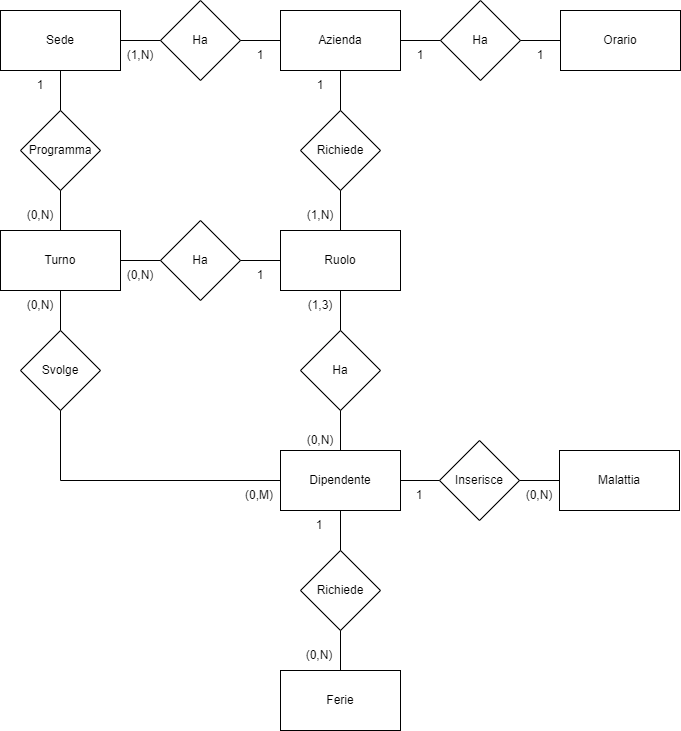

The diagram above was exported from draw.io. Its source (the exported page's mxGraphModel, read from the mxfile embedded in the PNG):
<mxGraphModel dx="1422" dy="766" grid="1" gridSize="10" guides="1" tooltips="1" connect="1" arrows="1" fold="1" page="1" pageScale="1" pageWidth="827" pageHeight="1169" math="0" shadow="0">
  <root>
    <mxCell id="WIyWlLk6GJQsqaUBKTNV-0" />
    <mxCell id="WIyWlLk6GJQsqaUBKTNV-1" parent="WIyWlLk6GJQsqaUBKTNV-0" />
    <mxCell id="Blfji9jSVeePKUD_L8pD-0" value="Azienda" style="rounded=0;whiteSpace=wrap;html=1;" vertex="1" parent="WIyWlLk6GJQsqaUBKTNV-1">
      <mxGeometry x="360" y="140" width="120" height="60" as="geometry" />
    </mxCell>
    <mxCell id="Blfji9jSVeePKUD_L8pD-1" value="Orario" style="rounded=0;whiteSpace=wrap;html=1;" vertex="1" parent="WIyWlLk6GJQsqaUBKTNV-1">
      <mxGeometry x="640" y="140" width="120" height="60" as="geometry" />
    </mxCell>
    <mxCell id="Blfji9jSVeePKUD_L8pD-3" value="Ha" style="rhombus;whiteSpace=wrap;html=1;" vertex="1" parent="WIyWlLk6GJQsqaUBKTNV-1">
      <mxGeometry x="520" y="130" width="80" height="80" as="geometry" />
    </mxCell>
    <mxCell id="Blfji9jSVeePKUD_L8pD-4" value="" style="endArrow=none;html=1;rounded=0;entryX=0;entryY=0.5;entryDx=0;entryDy=0;exitX=1;exitY=0.5;exitDx=0;exitDy=0;" edge="1" parent="WIyWlLk6GJQsqaUBKTNV-1" source="Blfji9jSVeePKUD_L8pD-0" target="Blfji9jSVeePKUD_L8pD-3">
      <mxGeometry width="50" height="50" relative="1" as="geometry">
        <mxPoint x="390" y="320" as="sourcePoint" />
        <mxPoint x="440" y="270" as="targetPoint" />
      </mxGeometry>
    </mxCell>
    <mxCell id="Blfji9jSVeePKUD_L8pD-5" value="" style="endArrow=none;html=1;rounded=0;entryX=0;entryY=0.5;entryDx=0;entryDy=0;exitX=1;exitY=0.5;exitDx=0;exitDy=0;" edge="1" parent="WIyWlLk6GJQsqaUBKTNV-1" source="Blfji9jSVeePKUD_L8pD-3" target="Blfji9jSVeePKUD_L8pD-1">
      <mxGeometry width="50" height="50" relative="1" as="geometry">
        <mxPoint x="390" y="320" as="sourcePoint" />
        <mxPoint x="440" y="270" as="targetPoint" />
      </mxGeometry>
    </mxCell>
    <mxCell id="Blfji9jSVeePKUD_L8pD-7" value="Sede" style="rounded=0;whiteSpace=wrap;html=1;" vertex="1" parent="WIyWlLk6GJQsqaUBKTNV-1">
      <mxGeometry x="80" y="140" width="120" height="60" as="geometry" />
    </mxCell>
    <mxCell id="Blfji9jSVeePKUD_L8pD-8" value="Ha" style="rhombus;whiteSpace=wrap;html=1;" vertex="1" parent="WIyWlLk6GJQsqaUBKTNV-1">
      <mxGeometry x="240" y="130" width="80" height="80" as="geometry" />
    </mxCell>
    <mxCell id="Blfji9jSVeePKUD_L8pD-9" value="" style="endArrow=none;html=1;rounded=0;entryX=0;entryY=0.5;entryDx=0;entryDy=0;exitX=1;exitY=0.5;exitDx=0;exitDy=0;" edge="1" parent="WIyWlLk6GJQsqaUBKTNV-1" source="Blfji9jSVeePKUD_L8pD-8" target="Blfji9jSVeePKUD_L8pD-0">
      <mxGeometry width="50" height="50" relative="1" as="geometry">
        <mxPoint x="390" y="320" as="sourcePoint" />
        <mxPoint x="440" y="270" as="targetPoint" />
      </mxGeometry>
    </mxCell>
    <mxCell id="Blfji9jSVeePKUD_L8pD-10" value="" style="endArrow=none;html=1;rounded=0;entryX=0;entryY=0.5;entryDx=0;entryDy=0;exitX=1;exitY=0.5;exitDx=0;exitDy=0;" edge="1" parent="WIyWlLk6GJQsqaUBKTNV-1" source="Blfji9jSVeePKUD_L8pD-7" target="Blfji9jSVeePKUD_L8pD-8">
      <mxGeometry width="50" height="50" relative="1" as="geometry">
        <mxPoint x="390" y="320" as="sourcePoint" />
        <mxPoint x="440" y="270" as="targetPoint" />
      </mxGeometry>
    </mxCell>
    <mxCell id="Blfji9jSVeePKUD_L8pD-11" value="1" style="text;html=1;strokeColor=none;fillColor=none;align=center;verticalAlign=middle;whiteSpace=wrap;rounded=0;" vertex="1" parent="WIyWlLk6GJQsqaUBKTNV-1">
      <mxGeometry x="590" y="170" width="60" height="30" as="geometry" />
    </mxCell>
    <mxCell id="Blfji9jSVeePKUD_L8pD-12" value="1" style="text;html=1;strokeColor=none;fillColor=none;align=center;verticalAlign=middle;whiteSpace=wrap;rounded=0;" vertex="1" parent="WIyWlLk6GJQsqaUBKTNV-1">
      <mxGeometry x="470" y="170" width="60" height="30" as="geometry" />
    </mxCell>
    <mxCell id="Blfji9jSVeePKUD_L8pD-13" value="(1,N)" style="text;html=1;strokeColor=none;fillColor=none;align=center;verticalAlign=middle;whiteSpace=wrap;rounded=0;" vertex="1" parent="WIyWlLk6GJQsqaUBKTNV-1">
      <mxGeometry x="190" y="170" width="60" height="30" as="geometry" />
    </mxCell>
    <mxCell id="Blfji9jSVeePKUD_L8pD-14" value="1" style="text;html=1;strokeColor=none;fillColor=none;align=center;verticalAlign=middle;whiteSpace=wrap;rounded=0;" vertex="1" parent="WIyWlLk6GJQsqaUBKTNV-1">
      <mxGeometry x="310" y="170" width="60" height="30" as="geometry" />
    </mxCell>
    <mxCell id="Blfji9jSVeePKUD_L8pD-15" value="Richiede" style="rhombus;whiteSpace=wrap;html=1;" vertex="1" parent="WIyWlLk6GJQsqaUBKTNV-1">
      <mxGeometry x="380" y="240" width="80" height="80" as="geometry" />
    </mxCell>
    <mxCell id="Blfji9jSVeePKUD_L8pD-16" value="Ruolo" style="rounded=0;whiteSpace=wrap;html=1;" vertex="1" parent="WIyWlLk6GJQsqaUBKTNV-1">
      <mxGeometry x="360" y="360" width="120" height="60" as="geometry" />
    </mxCell>
    <mxCell id="Blfji9jSVeePKUD_L8pD-17" value="" style="endArrow=none;html=1;rounded=0;entryX=0.5;entryY=1;entryDx=0;entryDy=0;exitX=0.5;exitY=0;exitDx=0;exitDy=0;" edge="1" parent="WIyWlLk6GJQsqaUBKTNV-1" source="Blfji9jSVeePKUD_L8pD-15" target="Blfji9jSVeePKUD_L8pD-0">
      <mxGeometry width="50" height="50" relative="1" as="geometry">
        <mxPoint x="390" y="320" as="sourcePoint" />
        <mxPoint x="440" y="270" as="targetPoint" />
      </mxGeometry>
    </mxCell>
    <mxCell id="Blfji9jSVeePKUD_L8pD-18" value="" style="endArrow=none;html=1;rounded=0;entryX=0.5;entryY=1;entryDx=0;entryDy=0;exitX=0.5;exitY=0;exitDx=0;exitDy=0;" edge="1" parent="WIyWlLk6GJQsqaUBKTNV-1" source="Blfji9jSVeePKUD_L8pD-16" target="Blfji9jSVeePKUD_L8pD-15">
      <mxGeometry width="50" height="50" relative="1" as="geometry">
        <mxPoint x="390" y="320" as="sourcePoint" />
        <mxPoint x="440" y="270" as="targetPoint" />
      </mxGeometry>
    </mxCell>
    <mxCell id="Blfji9jSVeePKUD_L8pD-19" value="(1,N)" style="text;html=1;strokeColor=none;fillColor=none;align=center;verticalAlign=middle;whiteSpace=wrap;rounded=0;" vertex="1" parent="WIyWlLk6GJQsqaUBKTNV-1">
      <mxGeometry x="370" y="330" width="60" height="30" as="geometry" />
    </mxCell>
    <mxCell id="Blfji9jSVeePKUD_L8pD-20" value="1" style="text;html=1;strokeColor=none;fillColor=none;align=center;verticalAlign=middle;whiteSpace=wrap;rounded=0;" vertex="1" parent="WIyWlLk6GJQsqaUBKTNV-1">
      <mxGeometry x="370" y="200" width="60" height="30" as="geometry" />
    </mxCell>
    <mxCell id="Blfji9jSVeePKUD_L8pD-22" value="Turno" style="rounded=0;whiteSpace=wrap;html=1;" vertex="1" parent="WIyWlLk6GJQsqaUBKTNV-1">
      <mxGeometry x="80" y="360" width="120" height="60" as="geometry" />
    </mxCell>
    <mxCell id="Blfji9jSVeePKUD_L8pD-23" value="Programma" style="rhombus;whiteSpace=wrap;html=1;" vertex="1" parent="WIyWlLk6GJQsqaUBKTNV-1">
      <mxGeometry x="100" y="240" width="80" height="80" as="geometry" />
    </mxCell>
    <mxCell id="Blfji9jSVeePKUD_L8pD-24" value="" style="endArrow=none;html=1;rounded=0;entryX=0.5;entryY=1;entryDx=0;entryDy=0;exitX=0.5;exitY=0;exitDx=0;exitDy=0;" edge="1" parent="WIyWlLk6GJQsqaUBKTNV-1" source="Blfji9jSVeePKUD_L8pD-23" target="Blfji9jSVeePKUD_L8pD-7">
      <mxGeometry width="50" height="50" relative="1" as="geometry">
        <mxPoint x="390" y="320" as="sourcePoint" />
        <mxPoint x="440" y="270" as="targetPoint" />
      </mxGeometry>
    </mxCell>
    <mxCell id="Blfji9jSVeePKUD_L8pD-25" value="" style="endArrow=none;html=1;rounded=0;entryX=0.5;entryY=1;entryDx=0;entryDy=0;exitX=0.5;exitY=0;exitDx=0;exitDy=0;" edge="1" parent="WIyWlLk6GJQsqaUBKTNV-1" source="Blfji9jSVeePKUD_L8pD-22" target="Blfji9jSVeePKUD_L8pD-23">
      <mxGeometry width="50" height="50" relative="1" as="geometry">
        <mxPoint x="390" y="320" as="sourcePoint" />
        <mxPoint x="440" y="270" as="targetPoint" />
      </mxGeometry>
    </mxCell>
    <mxCell id="Blfji9jSVeePKUD_L8pD-27" value="(0,N)" style="text;html=1;strokeColor=none;fillColor=none;align=center;verticalAlign=middle;whiteSpace=wrap;rounded=0;" vertex="1" parent="WIyWlLk6GJQsqaUBKTNV-1">
      <mxGeometry x="90" y="330" width="60" height="30" as="geometry" />
    </mxCell>
    <mxCell id="Blfji9jSVeePKUD_L8pD-28" value="1" style="text;html=1;strokeColor=none;fillColor=none;align=center;verticalAlign=middle;whiteSpace=wrap;rounded=0;" vertex="1" parent="WIyWlLk6GJQsqaUBKTNV-1">
      <mxGeometry x="90" y="200" width="60" height="30" as="geometry" />
    </mxCell>
    <mxCell id="Blfji9jSVeePKUD_L8pD-29" value="Ha" style="rhombus;whiteSpace=wrap;html=1;" vertex="1" parent="WIyWlLk6GJQsqaUBKTNV-1">
      <mxGeometry x="240" y="350" width="80" height="80" as="geometry" />
    </mxCell>
    <mxCell id="Blfji9jSVeePKUD_L8pD-30" value="" style="endArrow=none;html=1;rounded=0;entryX=1;entryY=0.5;entryDx=0;entryDy=0;exitX=0;exitY=0.5;exitDx=0;exitDy=0;" edge="1" parent="WIyWlLk6GJQsqaUBKTNV-1" source="Blfji9jSVeePKUD_L8pD-16" target="Blfji9jSVeePKUD_L8pD-29">
      <mxGeometry width="50" height="50" relative="1" as="geometry">
        <mxPoint x="390" y="320" as="sourcePoint" />
        <mxPoint x="440" y="270" as="targetPoint" />
      </mxGeometry>
    </mxCell>
    <mxCell id="Blfji9jSVeePKUD_L8pD-31" value="" style="endArrow=none;html=1;rounded=0;entryX=1;entryY=0.5;entryDx=0;entryDy=0;exitX=0;exitY=0.5;exitDx=0;exitDy=0;" edge="1" parent="WIyWlLk6GJQsqaUBKTNV-1" source="Blfji9jSVeePKUD_L8pD-29" target="Blfji9jSVeePKUD_L8pD-22">
      <mxGeometry width="50" height="50" relative="1" as="geometry">
        <mxPoint x="390" y="320" as="sourcePoint" />
        <mxPoint x="440" y="270" as="targetPoint" />
      </mxGeometry>
    </mxCell>
    <mxCell id="Blfji9jSVeePKUD_L8pD-32" value="1" style="text;html=1;strokeColor=none;fillColor=none;align=center;verticalAlign=middle;whiteSpace=wrap;rounded=0;" vertex="1" parent="WIyWlLk6GJQsqaUBKTNV-1">
      <mxGeometry x="310" y="390" width="60" height="30" as="geometry" />
    </mxCell>
    <mxCell id="Blfji9jSVeePKUD_L8pD-33" value="(0,N)" style="text;html=1;strokeColor=none;fillColor=none;align=center;verticalAlign=middle;whiteSpace=wrap;rounded=0;" vertex="1" parent="WIyWlLk6GJQsqaUBKTNV-1">
      <mxGeometry x="190" y="390" width="60" height="30" as="geometry" />
    </mxCell>
    <mxCell id="Blfji9jSVeePKUD_L8pD-34" value="Svolge" style="rhombus;whiteSpace=wrap;html=1;" vertex="1" parent="WIyWlLk6GJQsqaUBKTNV-1">
      <mxGeometry x="100" y="460" width="80" height="80" as="geometry" />
    </mxCell>
    <mxCell id="Blfji9jSVeePKUD_L8pD-35" value="" style="endArrow=none;html=1;rounded=0;entryX=0.5;entryY=1;entryDx=0;entryDy=0;exitX=0.5;exitY=0;exitDx=0;exitDy=0;" edge="1" parent="WIyWlLk6GJQsqaUBKTNV-1" source="Blfji9jSVeePKUD_L8pD-34" target="Blfji9jSVeePKUD_L8pD-22">
      <mxGeometry width="50" height="50" relative="1" as="geometry">
        <mxPoint x="390" y="520" as="sourcePoint" />
        <mxPoint x="440" y="470" as="targetPoint" />
      </mxGeometry>
    </mxCell>
    <mxCell id="Blfji9jSVeePKUD_L8pD-36" value="Dipendente" style="rounded=0;whiteSpace=wrap;html=1;" vertex="1" parent="WIyWlLk6GJQsqaUBKTNV-1">
      <mxGeometry x="360" y="580" width="120" height="60" as="geometry" />
    </mxCell>
    <mxCell id="Blfji9jSVeePKUD_L8pD-38" value="(0,N)" style="text;html=1;strokeColor=none;fillColor=none;align=center;verticalAlign=middle;whiteSpace=wrap;rounded=0;" vertex="1" parent="WIyWlLk6GJQsqaUBKTNV-1">
      <mxGeometry x="90" y="420" width="60" height="30" as="geometry" />
    </mxCell>
    <mxCell id="Blfji9jSVeePKUD_L8pD-39" value="(0,M)" style="text;html=1;strokeColor=none;fillColor=none;align=center;verticalAlign=middle;whiteSpace=wrap;rounded=0;" vertex="1" parent="WIyWlLk6GJQsqaUBKTNV-1">
      <mxGeometry x="309" y="610" width="60" height="30" as="geometry" />
    </mxCell>
    <mxCell id="Blfji9jSVeePKUD_L8pD-41" value="Inserisce" style="rhombus;whiteSpace=wrap;html=1;" vertex="1" parent="WIyWlLk6GJQsqaUBKTNV-1">
      <mxGeometry x="519" y="570" width="80" height="80" as="geometry" />
    </mxCell>
    <mxCell id="Blfji9jSVeePKUD_L8pD-42" value="Malattia" style="rounded=0;whiteSpace=wrap;html=1;" vertex="1" parent="WIyWlLk6GJQsqaUBKTNV-1">
      <mxGeometry x="639" y="580" width="120" height="60" as="geometry" />
    </mxCell>
    <mxCell id="Blfji9jSVeePKUD_L8pD-43" value="" style="endArrow=none;html=1;rounded=0;entryX=1;entryY=0.5;entryDx=0;entryDy=0;exitX=0;exitY=0.5;exitDx=0;exitDy=0;" edge="1" parent="WIyWlLk6GJQsqaUBKTNV-1" source="Blfji9jSVeePKUD_L8pD-41" target="Blfji9jSVeePKUD_L8pD-36">
      <mxGeometry width="50" height="50" relative="1" as="geometry">
        <mxPoint x="669" y="520" as="sourcePoint" />
        <mxPoint x="719" y="470" as="targetPoint" />
      </mxGeometry>
    </mxCell>
    <mxCell id="Blfji9jSVeePKUD_L8pD-44" value="" style="endArrow=none;html=1;rounded=0;exitX=1;exitY=0.5;exitDx=0;exitDy=0;entryX=0;entryY=0.5;entryDx=0;entryDy=0;" edge="1" parent="WIyWlLk6GJQsqaUBKTNV-1" source="Blfji9jSVeePKUD_L8pD-41" target="Blfji9jSVeePKUD_L8pD-42">
      <mxGeometry width="50" height="50" relative="1" as="geometry">
        <mxPoint x="669" y="520" as="sourcePoint" />
        <mxPoint x="719" y="470" as="targetPoint" />
      </mxGeometry>
    </mxCell>
    <mxCell id="Blfji9jSVeePKUD_L8pD-46" value="(0,N)" style="text;html=1;strokeColor=none;fillColor=none;align=center;verticalAlign=middle;whiteSpace=wrap;rounded=0;" vertex="1" parent="WIyWlLk6GJQsqaUBKTNV-1">
      <mxGeometry x="589" y="610" width="60" height="30" as="geometry" />
    </mxCell>
    <mxCell id="Blfji9jSVeePKUD_L8pD-47" value="1" style="text;html=1;strokeColor=none;fillColor=none;align=center;verticalAlign=middle;whiteSpace=wrap;rounded=0;" vertex="1" parent="WIyWlLk6GJQsqaUBKTNV-1">
      <mxGeometry x="469" y="610" width="60" height="30" as="geometry" />
    </mxCell>
    <mxCell id="Blfji9jSVeePKUD_L8pD-48" value="Richiede" style="rhombus;whiteSpace=wrap;html=1;" vertex="1" parent="WIyWlLk6GJQsqaUBKTNV-1">
      <mxGeometry x="380" y="680" width="80" height="80" as="geometry" />
    </mxCell>
    <mxCell id="Blfji9jSVeePKUD_L8pD-49" value="Ferie" style="rounded=0;whiteSpace=wrap;html=1;" vertex="1" parent="WIyWlLk6GJQsqaUBKTNV-1">
      <mxGeometry x="360" y="800" width="120" height="60" as="geometry" />
    </mxCell>
    <mxCell id="Blfji9jSVeePKUD_L8pD-50" value="" style="endArrow=none;html=1;rounded=0;entryX=0.5;entryY=1;entryDx=0;entryDy=0;exitX=0.5;exitY=0;exitDx=0;exitDy=0;" edge="1" parent="WIyWlLk6GJQsqaUBKTNV-1" source="Blfji9jSVeePKUD_L8pD-48" target="Blfji9jSVeePKUD_L8pD-36">
      <mxGeometry width="50" height="50" relative="1" as="geometry">
        <mxPoint x="669" y="720" as="sourcePoint" />
        <mxPoint x="719" y="670" as="targetPoint" />
      </mxGeometry>
    </mxCell>
    <mxCell id="Blfji9jSVeePKUD_L8pD-51" value="" style="endArrow=none;html=1;rounded=0;entryX=0.5;entryY=1;entryDx=0;entryDy=0;exitX=0.5;exitY=0;exitDx=0;exitDy=0;" edge="1" parent="WIyWlLk6GJQsqaUBKTNV-1" source="Blfji9jSVeePKUD_L8pD-49" target="Blfji9jSVeePKUD_L8pD-48">
      <mxGeometry width="50" height="50" relative="1" as="geometry">
        <mxPoint x="669" y="720" as="sourcePoint" />
        <mxPoint x="719" y="670" as="targetPoint" />
      </mxGeometry>
    </mxCell>
    <mxCell id="Blfji9jSVeePKUD_L8pD-52" value="(0,N)" style="text;html=1;strokeColor=none;fillColor=none;align=center;verticalAlign=middle;whiteSpace=wrap;rounded=0;" vertex="1" parent="WIyWlLk6GJQsqaUBKTNV-1">
      <mxGeometry x="369" y="770" width="60" height="30" as="geometry" />
    </mxCell>
    <mxCell id="Blfji9jSVeePKUD_L8pD-53" value="1" style="text;html=1;strokeColor=none;fillColor=none;align=center;verticalAlign=middle;whiteSpace=wrap;rounded=0;" vertex="1" parent="WIyWlLk6GJQsqaUBKTNV-1">
      <mxGeometry x="369" y="640" width="60" height="30" as="geometry" />
    </mxCell>
    <mxCell id="Blfji9jSVeePKUD_L8pD-54" value="Ha" style="rhombus;whiteSpace=wrap;html=1;" vertex="1" parent="WIyWlLk6GJQsqaUBKTNV-1">
      <mxGeometry x="380" y="460" width="80" height="80" as="geometry" />
    </mxCell>
    <mxCell id="Blfji9jSVeePKUD_L8pD-55" value="" style="endArrow=none;html=1;rounded=0;exitX=0.5;exitY=1;exitDx=0;exitDy=0;entryX=0;entryY=0.5;entryDx=0;entryDy=0;" edge="1" parent="WIyWlLk6GJQsqaUBKTNV-1" source="Blfji9jSVeePKUD_L8pD-34" target="Blfji9jSVeePKUD_L8pD-36">
      <mxGeometry width="50" height="50" relative="1" as="geometry">
        <mxPoint x="390" y="520" as="sourcePoint" />
        <mxPoint x="440" y="470" as="targetPoint" />
        <Array as="points">
          <mxPoint x="140" y="610" />
        </Array>
      </mxGeometry>
    </mxCell>
    <mxCell id="Blfji9jSVeePKUD_L8pD-57" value="" style="endArrow=none;html=1;rounded=0;entryX=0.5;entryY=1;entryDx=0;entryDy=0;exitX=0.5;exitY=0;exitDx=0;exitDy=0;" edge="1" parent="WIyWlLk6GJQsqaUBKTNV-1" source="Blfji9jSVeePKUD_L8pD-54" target="Blfji9jSVeePKUD_L8pD-16">
      <mxGeometry width="50" height="50" relative="1" as="geometry">
        <mxPoint x="390" y="520" as="sourcePoint" />
        <mxPoint x="440" y="470" as="targetPoint" />
      </mxGeometry>
    </mxCell>
    <mxCell id="Blfji9jSVeePKUD_L8pD-59" value="" style="endArrow=none;html=1;rounded=0;entryX=0.5;entryY=0;entryDx=0;entryDy=0;exitX=0.5;exitY=1;exitDx=0;exitDy=0;" edge="1" parent="WIyWlLk6GJQsqaUBKTNV-1" source="Blfji9jSVeePKUD_L8pD-54" target="Blfji9jSVeePKUD_L8pD-36">
      <mxGeometry width="50" height="50" relative="1" as="geometry">
        <mxPoint x="390" y="520" as="sourcePoint" />
        <mxPoint x="440" y="470" as="targetPoint" />
      </mxGeometry>
    </mxCell>
    <mxCell id="Blfji9jSVeePKUD_L8pD-60" value="(1,3)" style="text;html=1;strokeColor=none;fillColor=none;align=center;verticalAlign=middle;whiteSpace=wrap;rounded=0;" vertex="1" parent="WIyWlLk6GJQsqaUBKTNV-1">
      <mxGeometry x="370" y="420" width="60" height="30" as="geometry" />
    </mxCell>
    <mxCell id="Blfji9jSVeePKUD_L8pD-61" value="(0,N)" style="text;html=1;strokeColor=none;fillColor=none;align=center;verticalAlign=middle;whiteSpace=wrap;rounded=0;" vertex="1" parent="WIyWlLk6GJQsqaUBKTNV-1">
      <mxGeometry x="370" y="555" width="60" height="30" as="geometry" />
    </mxCell>
  </root>
</mxGraphModel>